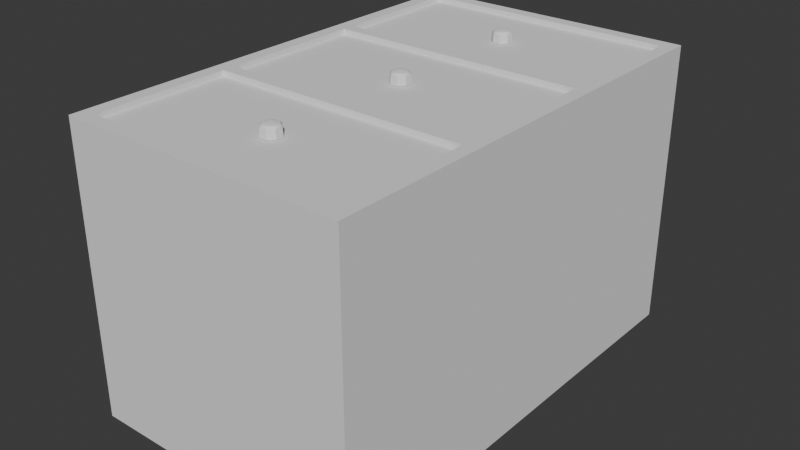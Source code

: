 # Source: Drawer.blend  (saved by Blender 4.1.24; exported with 4.5.12 LTS)
import bpy
from mathutils import Matrix  # noqa: F401  (used for matrix-valued properties, if any)

bpy.ops.wm.read_factory_settings(use_empty=True)
scene = bpy.context.scene
scene.name = 'Scene'

# ---- collections
col_collection = bpy.data.collections.new('Collection'); scene.collection.children.link(col_collection)

# ---- world
world_world = bpy.data.worlds.new('World'); scene.world = world_world
world_world.use_nodes = True; world_world.node_tree.nodes.clear()
_N = world_world.node_tree.nodes; _L = world_world.node_tree.links
n0 = _N.new('ShaderNodeOutputWorld'); n0.name = 'World Output'; n0.location = (300, 300)
n1 = _N.new('ShaderNodeBackground'); n1.name = 'Background'; n1.location = (10, 300)
n1.inputs[0].default_value = (0.05088, 0.05088, 0.05088, 1.0)
_L.new(n1.outputs[0], n0.inputs[0])
n0.is_active_output = True
world_world.color = (0.05088, 0.05088, 0.05088)
world_world.use_sun_shadow = False
world_world.sun_shadow_jitter_overblur = 0.0

# ---- meshes
me_cube_001 = bpy.data.meshes.new('Cube.001')
me_cube_001.from_pydata([(-0.9851, 2.3, 1.007), (-0.9845, 2.671, 1.007), (1.02, 3.264, 1.007), (1.021, 3.264, -1.025), (-0.9834, 3.264, 1.007), (-0.89, 0.09921, 1.007), (-0.89, 3.171, 1.007), (-0.9853, 0.004096, -1.021), (0.9242, 0.09921, 1.007), (0.9242, 3.171, 1.007), (1.02, 0.004096, -1.021), (-0.89, 3.171, 0.9694), (0.9242, 3.171, 0.9694), (-0.9853, 2.179, -1.021), (-0.9853, 1.092, -1.021), (1.02, 2.179, -1.021), (1.02, 1.092, -1.021), (0.9242, 0.09921, 0.9694), (-0.89, 0.09921, 0.9694), (-0.9853, 2.179, 1.007), (1.02, 1.092, 1.007), (1.02, 0.004096, 1.007), (-0.9853, 0.004096, 1.007), (-0.9853, 1.092, 1.007), (1.02, 2.179, 1.007), (-0.89, 1.048, 1.007), (-0.89, 1.135, 1.007), (-0.89, 2.136, 1.007), (-0.89, 2.222, 1.007), (0.9242, 2.222, 1.007), (0.9242, 2.136, 1.007), (0.9242, 1.135, 1.007), (0.9242, 1.048, 1.007), (0.9242, 1.135, 0.9694), (-0.89, 1.135, 0.9694), (-0.89, 1.048, 0.9694), (0.9242, 1.048, 0.9694), (0.9242, 2.222, 0.9694), (-0.89, 2.222, 0.9694), (-0.89, 2.136, 0.9694), (0.9242, 2.136, 0.9694), (0.04395, 1.704, 0.9716), (0.08193, 1.666, 0.9716), (0.08193, 1.612, 0.9716), (0.04395, 1.574, 0.9716), (-0.009759, 1.574, 0.9716), (-0.04774, 1.612, 0.9716), (-0.04774, 1.666, 0.9716), (-0.009759, 1.704, 0.9716), (0.04223, 1.7, 1.032), (0.07779, 1.664, 1.032), (0.07779, 1.614, 1.032), (0.04223, 1.579, 1.032), (-0.008043, 1.579, 1.032), (-0.04359, 1.614, 1.032), (-0.04359, 1.664, 1.032), (-0.008043, 1.7, 1.032), (0.03809, 1.69, 1.046), (0.06779, 1.66, 1.046), (0.06779, 1.618, 1.046), (0.03809, 1.589, 1.046), (-0.003904, 1.589, 1.046), (-0.0336, 1.618, 1.046), (-0.0336, 1.66, 1.046), (-0.003904, 1.69, 1.046), (0.0171, 1.639, 1.059), (0.04395, 2.753, 0.9716), (0.08193, 2.715, 0.9716), (0.08193, 2.661, 0.9716), (0.04395, 2.623, 0.9716), (-0.009759, 2.623, 0.9716), (-0.04774, 2.661, 0.9716), (-0.04774, 2.715, 0.9716), (-0.009759, 2.753, 0.9716), (0.04223, 2.749, 1.032), (0.07779, 2.713, 1.032), (0.07779, 2.663, 1.032), (0.04223, 2.628, 1.032), (-0.008043, 2.628, 1.032), (-0.04359, 2.663, 1.032), (-0.04359, 2.713, 1.032), (-0.008043, 2.749, 1.032), (0.03809, 2.739, 1.046), (0.06779, 2.709, 1.046), (0.06779, 2.667, 1.046), (0.03809, 2.638, 1.046), (-0.003904, 2.638, 1.046), (-0.0336, 2.667, 1.046), (-0.0336, 2.709, 1.046), (-0.003904, 2.739, 1.046), (0.0171, 2.688, 1.059), (0.04395, 0.631, 0.9716), (0.08193, 0.5931, 0.9716), (0.08193, 0.5395, 0.9716), (0.04395, 0.5017, 0.9716), (-0.009759, 0.5017, 0.9716), (-0.04774, 0.5395, 0.9716), (-0.04774, 0.5931, 0.9716), (-0.009759, 0.631, 0.9716), (0.04223, 0.6269, 1.032), (0.07779, 0.5914, 1.032), (0.07779, 0.5413, 1.032), (0.04223, 0.5058, 1.032), (-0.008043, 0.5058, 1.032), (-0.04359, 0.5413, 1.032), (-0.04359, 0.5914, 1.032), (-0.008043, 0.6269, 1.032), (0.03809, 0.6169, 1.046), (0.06779, 0.5873, 1.046), (0.06779, 0.5454, 1.046), (0.03809, 0.5158, 1.046), (-0.003904, 0.5158, 1.046), (-0.0336, 0.5454, 1.046), (-0.0336, 0.5873, 1.046), (-0.003904, 0.6169, 1.046), (0.0171, 0.5663, 1.059), (-0.9853, 3.264, -1.021)], [], [(15, 3, 2, 24), (19, 28, 0), (23, 26, 27, 19), (25, 5, 18, 35), (10, 16, 20, 21), (16, 15, 24, 20), (22, 23, 14, 7), (23, 19, 13, 14), (9, 29, 24, 2), (17, 36, 35, 18), (8, 5, 22, 21), (6, 9, 2, 4), (26, 31, 33, 34), (5, 25, 23, 22), (24, 30, 31, 20), (20, 32, 8, 21), (25, 26, 23), (27, 28, 19), (29, 30, 24), (31, 32, 20), (31, 26, 25, 32), (29, 28, 27, 30), (29, 9, 12, 37), (37, 12, 11, 38), (33, 40, 39, 34), (31, 30, 40, 33), (6, 28, 38, 11), (32, 25, 35, 36), (5, 8, 17, 18), (27, 26, 34, 39), (28, 29, 37, 38), (9, 6, 11, 12), (8, 32, 36, 17), (30, 27, 39, 40), (50, 51, 43, 42), (51, 52, 44, 43), (52, 53, 45, 44), (53, 54, 46, 45), (54, 55, 47, 46), (55, 56, 48, 47), (64, 57, 49, 56), (49, 50, 42, 41), (57, 58, 50, 49), (58, 59, 51, 50), (59, 60, 52, 51), (60, 61, 53, 52), (61, 62, 54, 53), (62, 63, 55, 54), (63, 64, 56, 55), (107, 115, 108), (58, 65, 59), (59, 65, 60), (60, 65, 61), (61, 65, 62), (62, 65, 63), (63, 65, 64), (64, 65, 57), (49, 41, 48, 56), (75, 76, 68, 67), (76, 77, 69, 68), (77, 78, 70, 69), (78, 79, 71, 70), (79, 80, 72, 71), (80, 81, 73, 72), (89, 82, 74, 81), (74, 75, 67, 66), (82, 83, 75, 74), (83, 84, 76, 75), (84, 85, 77, 76), (85, 86, 78, 77), (86, 87, 79, 78), (87, 88, 80, 79), (88, 89, 81, 80), (57, 65, 58), (83, 90, 84), (84, 90, 85), (85, 90, 86), (86, 90, 87), (87, 90, 88), (88, 90, 89), (89, 90, 82), (74, 66, 73, 81), (100, 101, 93, 92), (101, 102, 94, 93), (102, 103, 95, 94), (103, 104, 96, 95), (104, 105, 97, 96), (105, 106, 98, 97), (114, 107, 99, 106), (99, 100, 92, 91), (107, 108, 100, 99), (108, 109, 101, 100), (109, 110, 102, 101), (110, 111, 103, 102), (111, 112, 104, 103), (112, 113, 105, 104), (113, 114, 106, 105), (108, 115, 109), (109, 115, 110), (110, 115, 111), (111, 115, 112), (112, 115, 113), (113, 115, 114), (114, 115, 107), (99, 91, 98, 106), (82, 90, 83), (0, 28, 1), (1, 28, 6, 4), (22, 7, 10, 21), (13, 19, 4, 116), (3, 15, 13, 116), (4, 2, 3, 116), (14, 16, 10, 7), (13, 15, 16, 14)])
me_cube_001.polygons.foreach_set('use_smooth', [True] * 114)
_k = set([(0, 19), (2, 3), (2, 4), (2, 24), (3, 15), (3, 116), (4, 116), (5, 8), (5, 18), (5, 25), (6, 9), (6, 11), (6, 28), (7, 10), (7, 14), (7, 22), (8, 17), (8, 32), (9, 12), (9, 29), (10, 16), (10, 21), (11, 12), (11, 38), (12, 37), (13, 14), (13, 116), (15, 16), (17, 18), (17, 36), (18, 35), (19, 23), (20, 21), (20, 24), (21, 22), (22, 23), (25, 32), (25, 35), (26, 27), (26, 31), (26, 34), (27, 30), (27, 39), (28, 29), (28, 38), (29, 37), (30, 31), (30, 40), (31, 33), (32, 36), (33, 34), (33, 40), (34, 39), (35, 36), (37, 38), (39, 40), (41, 49), (42, 50), (43, 51), (44, 52), (45, 53), (46, 54), (47, 55), (48, 56), (49, 50), (49, 56), (50, 51), (51, 52), (52, 53), (53, 54), (54, 55), (55, 56), (57, 58), (57, 64), (58, 59), (59, 60), (60, 61), (61, 62), (62, 63), (63, 64), (66, 74), (67, 75), (68, 76), (69, 77), (70, 78), (71, 79), (72, 80), (73, 81), (74, 75), (74, 81), (75, 76), (76, 77), (77, 78), (78, 79), (79, 80), (80, 81), (82, 83), (82, 89), (83, 84), (84, 85), (85, 86), (86, 87), (87, 88), (88, 89), (91, 99), (92, 100), (93, 101), (94, 102), (95, 103), (96, 104), (97, 105), (98, 106), (99, 100), (99, 106), (100, 101), (101, 102), (102, 103), (103, 104), (104, 105), (105, 106), (107, 108), (107, 114), (108, 109), (109, 110), (110, 111), (111, 112), (112, 113), (113, 114)])
me_cube_001.attributes.new('sharp_edge', 'BOOLEAN', 'EDGE').data.foreach_set('value', [ (min(e.vertices), max(e.vertices)) in _k for e in me_cube_001.edges])
_uv = me_cube_001.uv_layers.new(name='UVMap')
_uv.uv.foreach_set('vector', [0.001116, 0.1517, 0.0006594, 0.0006759, 0.2835, 0.0006758, 0.2835, 0.1517, 0.2806, 0.6073, 0.2673, 0.6013, 0.2805, 0.5905, 0.2806, 0.7587, 0.2673, 0.7527, 0.2673, 0.6133, 0.2806, 0.6073, 0.02776, 0.7498, 0.02776, 0.6176, 0.03301, 0.6176, 0.03301, 0.7498, 0.001116, 0.4545, 0.001116, 0.3031, 0.2835, 0.3031, 0.2835, 0.4545, 0.001116, 0.3031, 0.001116, 0.1517, 0.2835, 0.1517, 0.2835, 0.3031, 0.5682, 0.001265, 0.5682, 0.1527, 0.2858, 0.1527, 0.2858, 0.001265, 0.5682, 0.1527, 0.5682, 0.304, 0.2858, 0.304, 0.2858, 0.1527, 0.01474, 0.4692, 0.01474, 0.6013, 0.001463, 0.6073, 0.001463, 0.4563, 0.8534, 0.2591, 0.9856, 0.2591, 0.9856, 0.5116, 0.8534, 0.5116, 0.01474, 0.8969, 0.2673, 0.8969, 0.2806, 0.9101, 0.001462, 0.9101, 0.2673, 0.4692, 0.01474, 0.4692, 0.001463, 0.4563, 0.2803, 0.4563, 0.29, 0.7471, 0.29, 0.9997, 0.2848, 0.9997, 0.2848, 0.7471, 0.2673, 0.8969, 0.2673, 0.7647, 0.2806, 0.7587, 0.2806, 0.9101, 0.001463, 0.6073, 0.01474, 0.6133, 0.01474, 0.7527, 0.001463, 0.7587, 0.001463, 0.7587, 0.01474, 0.7647, 0.01474, 0.8969, 0.001462, 0.9101, 0.2673, 0.7647, 0.2673, 0.7527, 0.2806, 0.7587, 0.2673, 0.6133, 0.2673, 0.6013, 0.2806, 0.6073, 0.01474, 0.6013, 0.01474, 0.6133, 0.001463, 0.6073, 0.01474, 0.7527, 0.01474, 0.7647, 0.001463, 0.7587, 0.01474, 0.7527, 0.2673, 0.7527, 0.2673, 0.7647, 0.01474, 0.7647, 0.01474, 0.6013, 0.2673, 0.6013, 0.2673, 0.6133, 0.01474, 0.6133, 0.3272, 0.8771, 0.3272, 0.7449, 0.3324, 0.7449, 0.3324, 0.8771, 0.8534, 0.5161, 0.9856, 0.5161, 0.9856, 0.7686, 0.8534, 0.7686, 0.8509, 0.002075, 0.9903, 0.002075, 0.9903, 0.2546, 0.8509, 0.2546, 0.3178, 0.8865, 0.3178, 0.7471, 0.323, 0.7471, 0.323, 0.8865, 0.02358, 0.6176, 0.02358, 0.7498, 0.01833, 0.7498, 0.01833, 0.6176, 0.9926, 0.7424, 0.9926, 0.995, 0.9874, 0.995, 0.9874, 0.7424, 0.3065, 0.7471, 0.3065, 0.9997, 0.3013, 0.9997, 0.3013, 0.7471, 0.3083, 0.8865, 0.3083, 0.7471, 0.3136, 0.7471, 0.3136, 0.8865, 0.9926, 0.2591, 0.9926, 0.5116, 0.9874, 0.5116, 0.9874, 0.2591, 0.5659, 0.7424, 0.5659, 0.995, 0.5606, 0.995, 0.5606, 0.7424, 0.3343, 0.8771, 0.3343, 0.7449, 0.3395, 0.7449, 0.3395, 0.8771, 0.2971, 0.7471, 0.2971, 0.9997, 0.2918, 0.9997, 0.2918, 0.7471, 0.08801, 0.4846, 0.08243, 0.4825, 0.08441, 0.474, 0.09285, 0.4774, 0.08243, 0.4825, 0.07502, 0.4834, 0.07512, 0.4731, 0.08441, 0.474, 0.07502, 0.5035, 0.08235, 0.5044, 0.08461, 0.513, 0.07518, 0.514, 0.08235, 0.5044, 0.08795, 0.5026, 0.09258, 0.509, 0.08461, 0.513, 0.08795, 0.5026, 0.0916, 0.4986, 0.09859, 0.5028, 0.09258, 0.509, 0.0916, 0.4986, 0.09278, 0.4936, 0.1014, 0.494, 0.09859, 0.5028, 0.09088, 0.4936, 0.08982, 0.4896, 0.09146, 0.4886, 0.09278, 0.4936, 0.09146, 0.4886, 0.08801, 0.4846, 0.09285, 0.4774, 0.09966, 0.4844, 0.08982, 0.4896, 0.08685, 0.4863, 0.08801, 0.4846, 0.09146, 0.4886, 0.08685, 0.4863, 0.08219, 0.4848, 0.08243, 0.4825, 0.08801, 0.4846, 0.08219, 0.4848, 0.07617, 0.4862, 0.07502, 0.4834, 0.08243, 0.4825, 0.07618, 0.5008, 0.08216, 0.5021, 0.08235, 0.5044, 0.07502, 0.5035, 0.08216, 0.5021, 0.08682, 0.5008, 0.08795, 0.5026, 0.08235, 0.5044, 0.08682, 0.5008, 0.08988, 0.4977, 0.0916, 0.4986, 0.08795, 0.5026, 0.08988, 0.4977, 0.09088, 0.4936, 0.09278, 0.4936, 0.0916, 0.4986, 0.03305, 0.4881, 0.02624, 0.4923, 0.02999, 0.4851, 0.08685, 0.4863, 0.0829, 0.4935, 0.08219, 0.4848, 0.08219, 0.4848, 0.0829, 0.4935, 0.07617, 0.4862, 0.07618, 0.5008, 0.0829, 0.4935, 0.08216, 0.5021, 0.08216, 0.5021, 0.0829, 0.4935, 0.08682, 0.5008, 0.08682, 0.5008, 0.0829, 0.4935, 0.08988, 0.4977, 0.08988, 0.4977, 0.0829, 0.4935, 0.09088, 0.4936, 0.09088, 0.4936, 0.0829, 0.4935, 0.08982, 0.4896, 0.09146, 0.4886, 0.09966, 0.4844, 0.1014, 0.494, 0.09278, 0.4936, 0.05982, 0.4838, 0.05431, 0.4818, 0.05617, 0.4734, 0.06447, 0.4767, 0.05431, 0.4818, 0.047, 0.4828, 0.047, 0.4726, 0.05617, 0.4734, 0.047, 0.503, 0.05457, 0.5037, 0.05728, 0.5127, 0.04743, 0.514, 0.05457, 0.5037, 0.06015, 0.5017, 0.06556, 0.5082, 0.05728, 0.5127, 0.06015, 0.5017, 0.06378, 0.4977, 0.0708, 0.5011, 0.06556, 0.5082, 0.06378, 0.4977, 0.0648, 0.4926, 0.07309, 0.4927, 0.0708, 0.5011, 0.06291, 0.4926, 0.06175, 0.4887, 0.06335, 0.4877, 0.0648, 0.4926, 0.06335, 0.4877, 0.05982, 0.4838, 0.06447, 0.4767, 0.07118, 0.4834, 0.06175, 0.4887, 0.05876, 0.4856, 0.05982, 0.4838, 0.06335, 0.4877, 0.05876, 0.4856, 0.05413, 0.4841, 0.05431, 0.4818, 0.05982, 0.4838, 0.05413, 0.4841, 0.04817, 0.4855, 0.047, 0.4828, 0.05431, 0.4818, 0.04814, 0.5002, 0.05431, 0.5014, 0.05457, 0.5037, 0.047, 0.503, 0.05431, 0.5014, 0.05901, 0.4999, 0.06015, 0.5017, 0.05457, 0.5037, 0.05901, 0.4999, 0.06204, 0.4967, 0.06378, 0.4977, 0.06015, 0.5017, 0.06204, 0.4967, 0.06291, 0.4926, 0.0648, 0.4926, 0.06378, 0.4977, 0.08982, 0.4896, 0.0829, 0.4935, 0.08685, 0.4863, 0.05876, 0.4856, 0.05492, 0.4928, 0.05413, 0.4841, 0.05413, 0.4841, 0.05492, 0.4928, 0.04817, 0.4855, 0.04814, 0.5002, 0.05492, 0.4928, 0.05431, 0.5014, 0.05431, 0.5014, 0.05492, 0.4928, 0.05901, 0.4999, 0.05901, 0.4999, 0.05492, 0.4928, 0.06204, 0.4967, 0.06204, 0.4967, 0.05492, 0.4928, 0.06291, 0.4926, 0.06291, 0.4926, 0.05492, 0.4928, 0.06175, 0.4887, 0.06335, 0.4877, 0.07118, 0.4834, 0.07309, 0.4927, 0.0648, 0.4926, 0.03099, 0.4833, 0.02553, 0.4815, 0.0272, 0.4734, 0.03521, 0.4764, 0.02553, 0.4815, 0.0184, 0.4826, 0.01829, 0.4726, 0.0272, 0.4734, 0.01829, 0.5028, 0.026, 0.5034, 0.02891, 0.5125, 0.01885, 0.514, 0.026, 0.5034, 0.03163, 0.5013, 0.03733, 0.5078, 0.02891, 0.5125, 0.03163, 0.5013, 0.0352, 0.4971, 0.04261, 0.5004, 0.03733, 0.5078, 0.0352, 0.4971, 0.03602, 0.492, 0.0448, 0.4914, 0.04261, 0.5004, 0.03418, 0.4921, 0.03305, 0.4881, 0.03467, 0.4871, 0.03602, 0.492, 0.03467, 0.4871, 0.03099, 0.4833, 0.03521, 0.4764, 0.04167, 0.4825, 0.03305, 0.4881, 0.02999, 0.4851, 0.03099, 0.4833, 0.03467, 0.4871, 0.02999, 0.4851, 0.02539, 0.4838, 0.02553, 0.4815, 0.03099, 0.4833, 0.02539, 0.4838, 0.01957, 0.4852, 0.0184, 0.4826, 0.02553, 0.4815, 0.01942, 0.4999, 0.02571, 0.501, 0.026, 0.5034, 0.01829, 0.5028, 0.02571, 0.501, 0.03044, 0.4995, 0.03163, 0.5013, 0.026, 0.5034, 0.03044, 0.4995, 0.03343, 0.4962, 0.0352, 0.4971, 0.03163, 0.5013, 0.03343, 0.4962, 0.03418, 0.4921, 0.03602, 0.492, 0.0352, 0.4971, 0.02999, 0.4851, 0.02624, 0.4923, 0.02539, 0.4838, 0.02539, 0.4838, 0.02624, 0.4923, 0.01957, 0.4852, 0.01942, 0.4999, 0.02624, 0.4923, 0.02571, 0.501, 0.02571, 0.501, 0.02624, 0.4923, 0.03044, 0.4995, 0.03044, 0.4995, 0.02624, 0.4923, 0.03343, 0.4962, 0.03343, 0.4962, 0.02624, 0.4923, 0.03418, 0.4921, 0.03418, 0.4921, 0.02624, 0.4923, 0.03305, 0.4881, 0.03467, 0.4871, 0.04167, 0.4825, 0.0448, 0.4914, 0.03602, 0.492, 0.06175, 0.4887, 0.05492, 0.4928, 0.05876, 0.4856, 0.2805, 0.5905, 0.2673, 0.6013, 0.2805, 0.5389, 0.2805, 0.5389, 0.2673, 0.6013, 0.2673, 0.4692, 0.2803, 0.4563, 0.5697, 0.2841, 0.5697, 0.001706, 0.8488, 0.001706, 0.8488, 0.2841, 0.2858, 0.304, 0.5682, 0.304, 0.5682, 0.4551, 0.2858, 0.4551, 0.8488, 0.3054, 0.8486, 0.4564, 0.5695, 0.4564, 0.5695, 0.3054, 0.2833, 0.4563, 0.5621, 0.4563, 0.5623, 0.7392, 0.283, 0.7387, 0.5695, 0.6078, 0.8486, 0.6078, 0.8486, 0.7592, 0.5695, 0.7592, 0.5695, 0.4564, 0.8486, 0.4564, 0.8486, 0.6078, 0.5695, 0.6078])
me_cube_001.update()

# ---- objects
ob_drawer = bpy.data.objects.new('Drawer', me_cube_001)

# ---- transforms, parenting, visibility, modifiers, constraints
ob_drawer.location = (0.0, 0.0, 0.0)

# ---- collection membership
col_collection.objects.link(ob_drawer)

# ---- scene / render settings (as saved in the file)
scene.frame_start = 1; scene.frame_end = 250; scene.frame_set(1)
scene.render.engine = 'BLENDER_EEVEE_NEXT'
scene.cycles.sampling_pattern = 'TABULATED_SOBOL'
scene.eevee.ray_tracing_options.trace_max_roughness = 0.0
bpy.context.view_layer.update()

# ---- added for rendering (the .blend has no active camera and no usable light): camera, sun
cam_auto = bpy.data.cameras.new('AutoCamera')
cam_auto.lens = 50.0
cam_auto.sensor_width = 36.0
cam_auto.clip_end = 1000.0
ob_auto_camera = bpy.data.objects.new('AutoCamera', cam_auto)
scene.collection.objects.link(ob_auto_camera)
ob_auto_camera.location = (4.05023, -3.2049, 3.24313)
ob_auto_camera.rotation_euler = (1.09748, -7.21219e-08, 0.694738)
scene.camera = ob_auto_camera
light_auto_sun = bpy.data.lights.new('AutoSun', 'SUN')
light_auto_sun.energy = 3.0
light_auto_sun.angle = 0.0523599
ob_auto_sun = bpy.data.objects.new('AutoSun', light_auto_sun)
scene.collection.objects.link(ob_auto_sun)
ob_auto_sun.rotation_euler = (0.872665, 0.174533, 0.523599)
bpy.context.view_layer.update()
